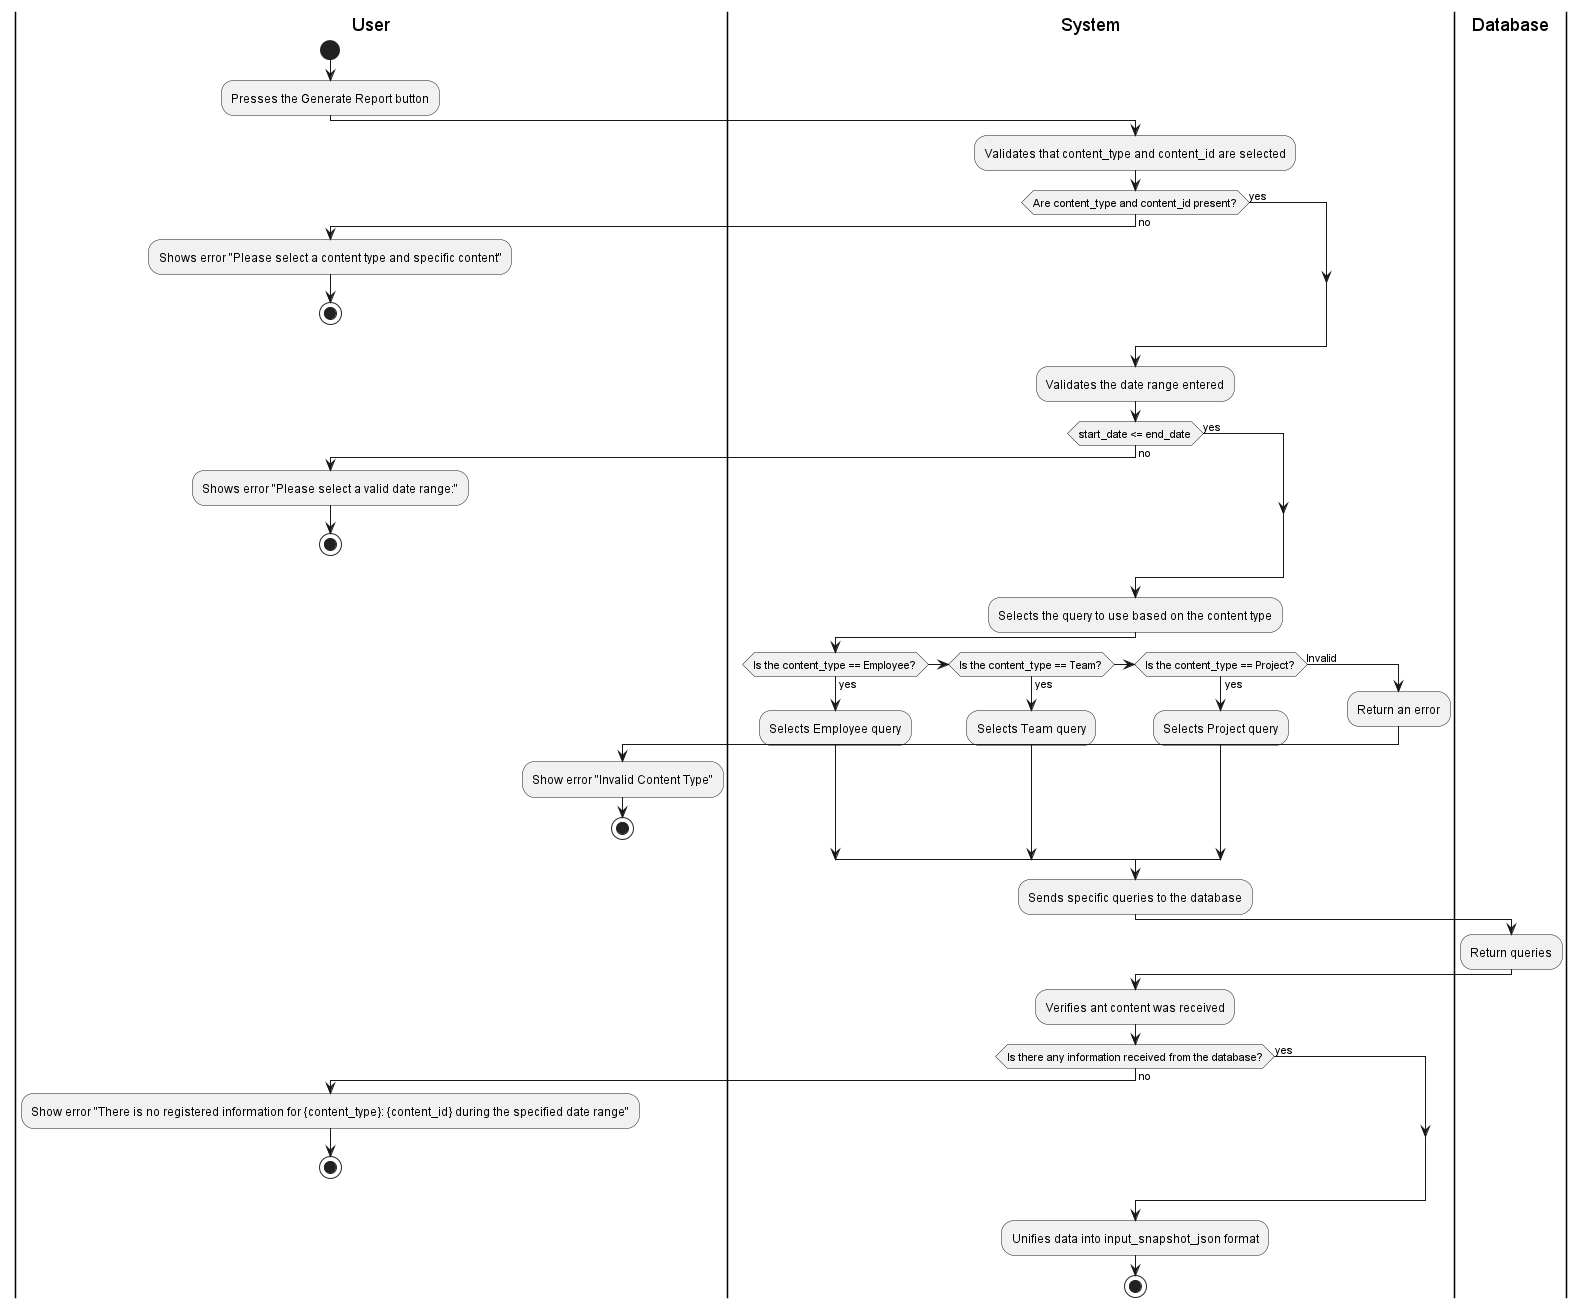

The diagram above was rendered by PlantUML. Its source (embedded in the PNG):
@startuml
|User|
start
:Presses the Generate Report button;
|System|

:Validates that content_type and content_id are selected;
if (Are content_type and content_id present?) is (no) then
  |User|
  :Shows error "Please select a content type and specific content";
  stop
  |System|
else(yes)
endif


:Validates the date range entered;
if (start_date <= end_date) is (no) then
  |User|
  :Shows error "Please select a valid date range:";
  stop
  |System|
else(yes)
endif

|System|
:Selects the query to use based on the content type;

|System|
if (Is the content_type == Employee?) is (yes) then
  :Selects Employee query;
  elseif  (Is the content_type == Team?) is (yes) then
    :Selects Team query;
  elseif  (Is the content_type == Project?) is (yes) then
    :Selects Project query;
  else(Invalid)
    :Return an error;
    |User|
    :Show error "Invalid Content Type";
    stop
  |System|
  endif
  
|System|
:Sends specific queries to the database;

|Database|
:Return queries;

|System|
:Verifies ant content was received;

if(Is there any information received from the database?) is (no) then
  |User|
  :Show error "There is no registered information for {content_type}: {content_id} during the specified date range";
  stop
  |System|
else(yes)
endif

:Unifies data into input_snapshot_json format;
stop
@enduml